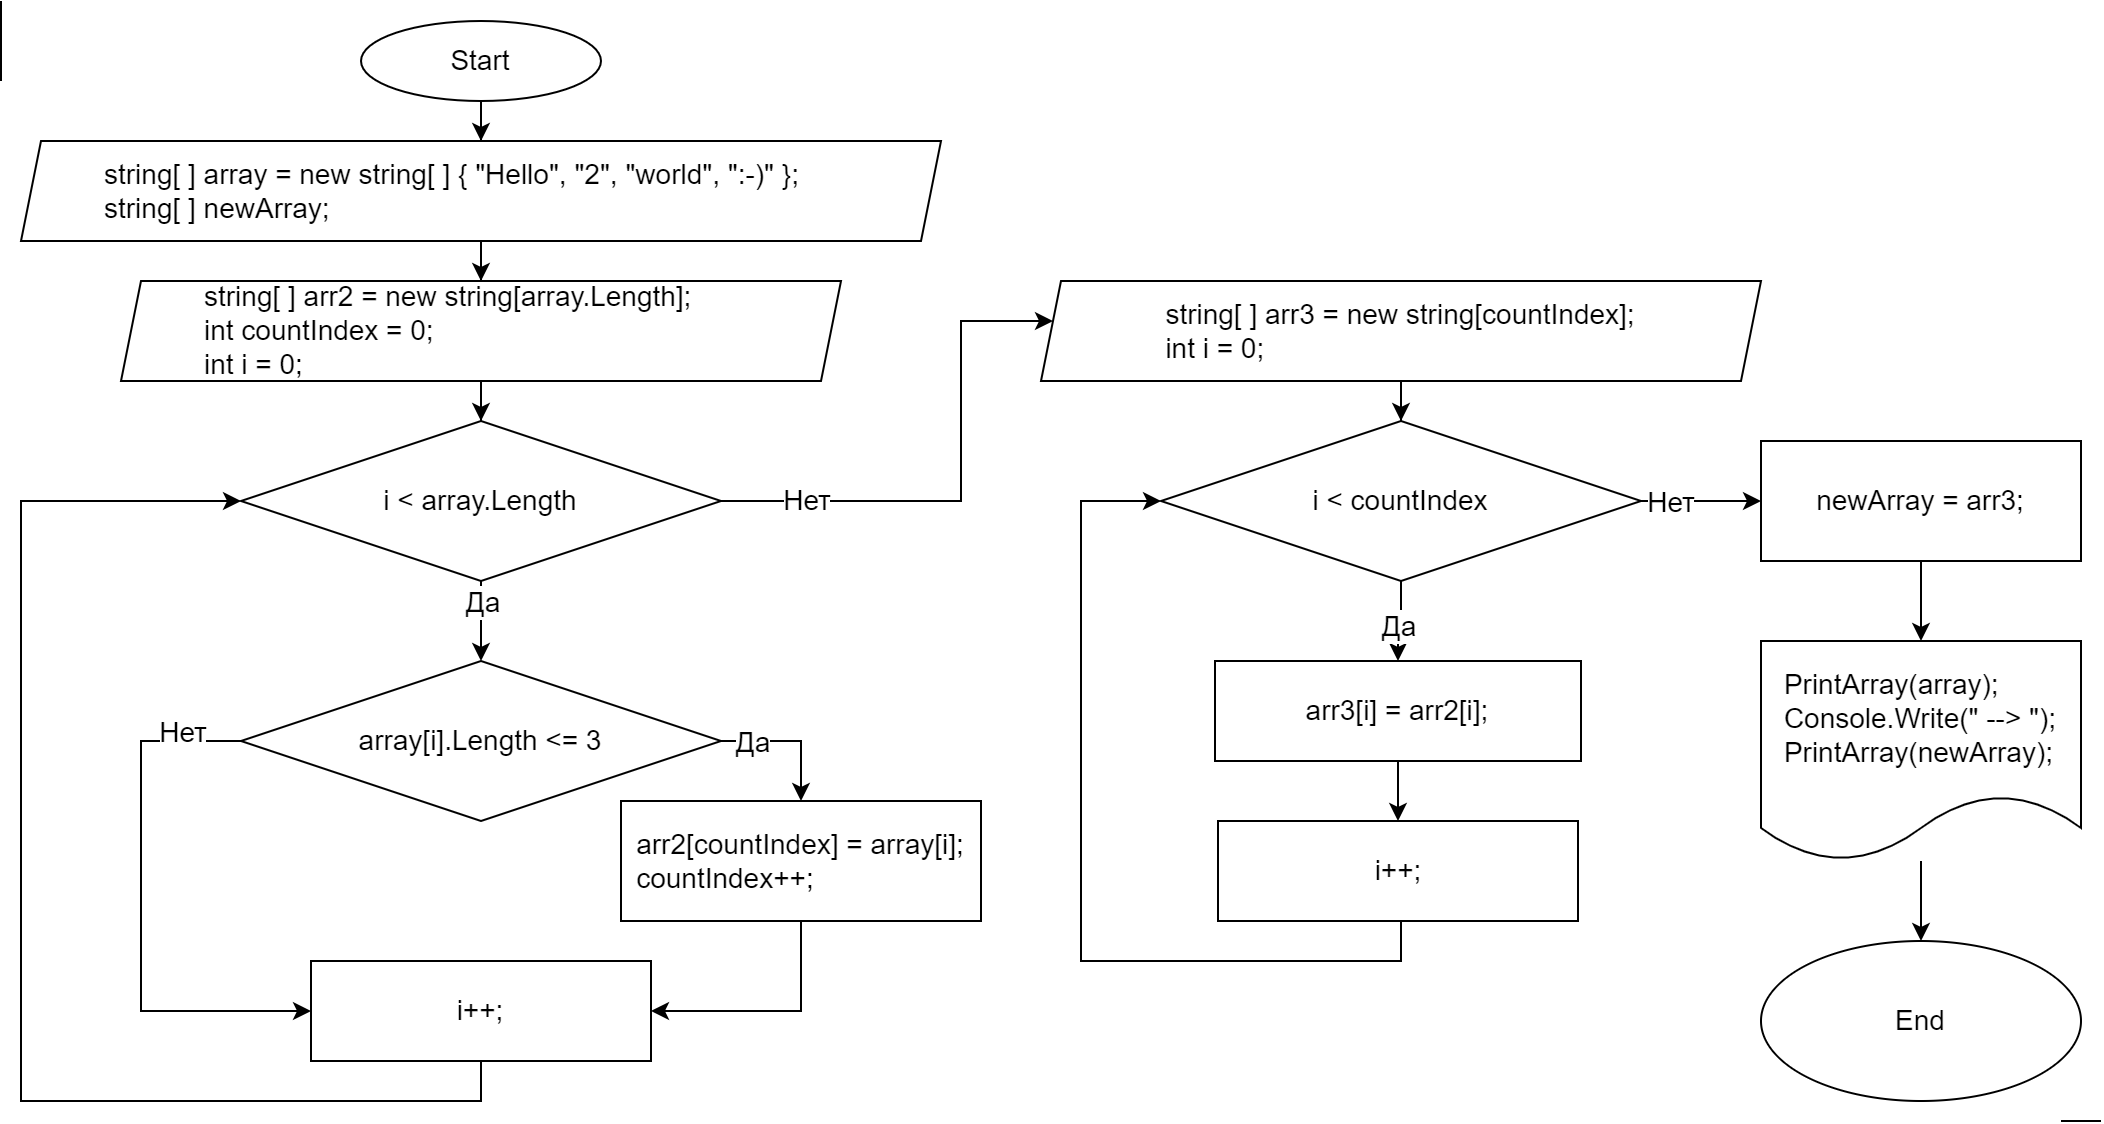

The diagram above was exported from draw.io. Its source (the exported page's mxGraphModel, read from the mxfile embedded in the PNG):
<mxGraphModel dx="990" dy="537" grid="1" gridSize="10" guides="1" tooltips="1" connect="1" arrows="1" fold="1" page="1" pageScale="1" pageWidth="827" pageHeight="1169" math="0" shadow="0">
  <root>
    <mxCell id="0" />
    <mxCell id="1" parent="0" />
    <mxCell id="7tdJcWzYdyrmLpEqQ8a_-3" value="" style="edgeStyle=orthogonalEdgeStyle;rounded=0;orthogonalLoop=1;jettySize=auto;html=1;entryX=0.5;entryY=0;entryDx=0;entryDy=0;fontSize=14;" edge="1" parent="1" source="7tdJcWzYdyrmLpEqQ8a_-1" target="7tdJcWzYdyrmLpEqQ8a_-4">
      <mxGeometry relative="1" as="geometry">
        <mxPoint x="230" y="90" as="targetPoint" />
      </mxGeometry>
    </mxCell>
    <mxCell id="7tdJcWzYdyrmLpEqQ8a_-1" value="Start" style="ellipse;whiteSpace=wrap;html=1;fontSize=14;" vertex="1" parent="1">
      <mxGeometry x="180" y="10" width="120" height="40" as="geometry" />
    </mxCell>
    <mxCell id="7tdJcWzYdyrmLpEqQ8a_-20" value="" style="edgeStyle=orthogonalEdgeStyle;rounded=0;orthogonalLoop=1;jettySize=auto;html=1;entryX=0.5;entryY=0;entryDx=0;entryDy=0;fontSize=14;" edge="1" parent="1" source="7tdJcWzYdyrmLpEqQ8a_-4" target="7tdJcWzYdyrmLpEqQ8a_-7">
      <mxGeometry relative="1" as="geometry">
        <mxPoint x="240" y="160" as="targetPoint" />
      </mxGeometry>
    </mxCell>
    <mxCell id="7tdJcWzYdyrmLpEqQ8a_-4" value="&lt;blockquote style=&quot;margin: 0px 0px 0px 40px; border: none; padding: 0px; font-size: 14px;&quot;&gt;string[ ] array = new string[ ] { &quot;Hello&quot;, &quot;2&quot;, &quot;world&quot;, &quot;:-)&quot; };&lt;/blockquote&gt;&lt;blockquote style=&quot;margin: 0px 0px 0px 40px; border: none; padding: 0px; font-size: 14px;&quot;&gt;string[ ] newArray;&lt;/blockquote&gt;" style="shape=parallelogram;perimeter=parallelogramPerimeter;whiteSpace=wrap;html=1;fixedSize=1;align=left;size=10;fontSize=14;" vertex="1" parent="1">
      <mxGeometry x="10" y="70" width="460" height="50" as="geometry" />
    </mxCell>
    <mxCell id="7tdJcWzYdyrmLpEqQ8a_-10" value="" style="edgeStyle=orthogonalEdgeStyle;rounded=0;orthogonalLoop=1;jettySize=auto;html=1;fontSize=14;" edge="1" parent="1" source="7tdJcWzYdyrmLpEqQ8a_-7" target="7tdJcWzYdyrmLpEqQ8a_-9">
      <mxGeometry relative="1" as="geometry" />
    </mxCell>
    <mxCell id="7tdJcWzYdyrmLpEqQ8a_-27" value="" style="edgeStyle=orthogonalEdgeStyle;rounded=0;orthogonalLoop=1;jettySize=auto;html=1;entryX=0.5;entryY=0;entryDx=0;entryDy=0;fontSize=14;" edge="1" parent="1" source="7tdJcWzYdyrmLpEqQ8a_-9" target="7tdJcWzYdyrmLpEqQ8a_-24">
      <mxGeometry relative="1" as="geometry">
        <mxPoint x="600" y="280" as="targetPoint" />
      </mxGeometry>
    </mxCell>
    <mxCell id="7tdJcWzYdyrmLpEqQ8a_-28" value="Да" style="edgeLabel;html=1;align=center;verticalAlign=middle;resizable=0;points=[];fontSize=14;" vertex="1" connectable="0" parent="7tdJcWzYdyrmLpEqQ8a_-27">
      <mxGeometry x="-0.5409" y="1" relative="1" as="geometry">
        <mxPoint x="-1" y="1" as="offset" />
      </mxGeometry>
    </mxCell>
    <mxCell id="7tdJcWzYdyrmLpEqQ8a_-46" value="" style="edgeStyle=orthogonalEdgeStyle;rounded=0;orthogonalLoop=1;jettySize=auto;html=1;fontSize=14;" edge="1" parent="1" source="7tdJcWzYdyrmLpEqQ8a_-9" target="7tdJcWzYdyrmLpEqQ8a_-45">
      <mxGeometry relative="1" as="geometry">
        <Array as="points">
          <mxPoint x="480" y="250" />
          <mxPoint x="480" y="160" />
        </Array>
      </mxGeometry>
    </mxCell>
    <mxCell id="7tdJcWzYdyrmLpEqQ8a_-49" value="Нет" style="edgeLabel;html=1;align=center;verticalAlign=middle;resizable=0;points=[];fontSize=14;" vertex="1" connectable="0" parent="7tdJcWzYdyrmLpEqQ8a_-46">
      <mxGeometry x="-0.6696" y="1" relative="1" as="geometry">
        <mxPoint as="offset" />
      </mxGeometry>
    </mxCell>
    <mxCell id="7tdJcWzYdyrmLpEqQ8a_-9" value="i &amp;lt; array.Length" style="rhombus;whiteSpace=wrap;html=1;align=center;fontSize=14;" vertex="1" parent="1">
      <mxGeometry x="120" y="210" width="240" height="80" as="geometry" />
    </mxCell>
    <mxCell id="7tdJcWzYdyrmLpEqQ8a_-7" value="&lt;blockquote style=&quot;margin: 0px 0px 0px 40px; border: none; padding: 0px; font-size: 14px;&quot;&gt;&lt;div style=&quot;font-size: 14px;&quot;&gt;string[ ] arr2 = new string[array.Length];&lt;/div&gt;&lt;div style=&quot;font-size: 14px;&quot;&gt;&lt;span style=&quot;background-color: initial; font-size: 14px;&quot;&gt;int countIndex = 0;&lt;/span&gt;&lt;/div&gt;&lt;/blockquote&gt;&lt;blockquote style=&quot;margin: 0px 0px 0px 40px; border: none; padding: 0px; font-size: 14px;&quot;&gt;&lt;span style=&quot;background-color: initial; font-size: 14px;&quot;&gt;int i = 0;&lt;/span&gt;&lt;/blockquote&gt;" style="shape=parallelogram;perimeter=parallelogramPerimeter;whiteSpace=wrap;html=1;fixedSize=1;align=left;fontSize=14;size=10;" vertex="1" parent="1">
      <mxGeometry x="60" y="140" width="360" height="50" as="geometry" />
    </mxCell>
    <mxCell id="7tdJcWzYdyrmLpEqQ8a_-31" value="" style="edgeStyle=orthogonalEdgeStyle;rounded=0;orthogonalLoop=1;jettySize=auto;html=1;fontSize=14;" edge="1" parent="1" source="7tdJcWzYdyrmLpEqQ8a_-24" target="7tdJcWzYdyrmLpEqQ8a_-30">
      <mxGeometry relative="1" as="geometry">
        <Array as="points">
          <mxPoint x="400" y="370" />
        </Array>
      </mxGeometry>
    </mxCell>
    <mxCell id="7tdJcWzYdyrmLpEqQ8a_-32" value="Да" style="edgeLabel;html=1;align=center;verticalAlign=middle;resizable=0;points=[];fontSize=14;" vertex="1" connectable="0" parent="7tdJcWzYdyrmLpEqQ8a_-31">
      <mxGeometry x="-0.4918" y="-2" relative="1" as="geometry">
        <mxPoint x="-3" y="-2" as="offset" />
      </mxGeometry>
    </mxCell>
    <mxCell id="7tdJcWzYdyrmLpEqQ8a_-34" value="" style="edgeStyle=orthogonalEdgeStyle;rounded=0;orthogonalLoop=1;jettySize=auto;html=1;fontSize=14;entryX=0;entryY=0.5;entryDx=0;entryDy=0;" edge="1" parent="1" source="7tdJcWzYdyrmLpEqQ8a_-24" target="7tdJcWzYdyrmLpEqQ8a_-33">
      <mxGeometry relative="1" as="geometry">
        <Array as="points">
          <mxPoint x="70" y="370" />
          <mxPoint x="70" y="505" />
        </Array>
      </mxGeometry>
    </mxCell>
    <mxCell id="7tdJcWzYdyrmLpEqQ8a_-35" value="Нет" style="edgeLabel;html=1;align=center;verticalAlign=middle;resizable=0;points=[];fontSize=14;" vertex="1" connectable="0" parent="7tdJcWzYdyrmLpEqQ8a_-34">
      <mxGeometry x="-0.2827" relative="1" as="geometry">
        <mxPoint x="20" y="-52" as="offset" />
      </mxGeometry>
    </mxCell>
    <mxCell id="7tdJcWzYdyrmLpEqQ8a_-24" value="array[i].Length &amp;lt;= 3" style="rhombus;whiteSpace=wrap;html=1;fontSize=14;" vertex="1" parent="1">
      <mxGeometry x="120" y="330" width="240" height="80" as="geometry" />
    </mxCell>
    <mxCell id="7tdJcWzYdyrmLpEqQ8a_-48" value="" style="edgeStyle=orthogonalEdgeStyle;rounded=0;orthogonalLoop=1;jettySize=auto;html=1;entryX=1;entryY=0.5;entryDx=0;entryDy=0;fontSize=14;" edge="1" parent="1" source="7tdJcWzYdyrmLpEqQ8a_-30" target="7tdJcWzYdyrmLpEqQ8a_-33">
      <mxGeometry relative="1" as="geometry">
        <mxPoint x="240" y="490" as="targetPoint" />
        <Array as="points">
          <mxPoint x="400" y="505" />
        </Array>
      </mxGeometry>
    </mxCell>
    <mxCell id="7tdJcWzYdyrmLpEqQ8a_-30" value="&lt;span style=&quot;background-color: initial; font-size: 14px;&quot;&gt;arr2[countIndex] = array[i];&lt;/span&gt;&lt;br style=&quot;font-size: 14px;&quot;&gt;&lt;div style=&quot;text-align: left; font-size: 14px;&quot;&gt;&lt;span style=&quot;background-color: initial; font-size: 14px;&quot;&gt;countIndex++;&lt;/span&gt;&lt;/div&gt;" style="whiteSpace=wrap;html=1;align=center;fontSize=14;" vertex="1" parent="1">
      <mxGeometry x="310" y="400" width="180" height="60" as="geometry" />
    </mxCell>
    <mxCell id="7tdJcWzYdyrmLpEqQ8a_-41" value="" style="edgeStyle=orthogonalEdgeStyle;rounded=0;orthogonalLoop=1;jettySize=auto;html=1;entryX=0;entryY=0.5;entryDx=0;entryDy=0;fontSize=14;" edge="1" parent="1" target="7tdJcWzYdyrmLpEqQ8a_-9">
      <mxGeometry relative="1" as="geometry">
        <mxPoint x="240" y="522" as="sourcePoint" />
        <mxPoint x="240" y="785" as="targetPoint" />
        <Array as="points">
          <mxPoint x="240" y="550" />
          <mxPoint x="10" y="550" />
          <mxPoint x="10" y="250" />
        </Array>
      </mxGeometry>
    </mxCell>
    <mxCell id="7tdJcWzYdyrmLpEqQ8a_-33" value="i++;" style="whiteSpace=wrap;html=1;fontSize=14;" vertex="1" parent="1">
      <mxGeometry x="155" y="480" width="170" height="50" as="geometry" />
    </mxCell>
    <mxCell id="7tdJcWzYdyrmLpEqQ8a_-53" value="" style="edgeStyle=orthogonalEdgeStyle;rounded=0;orthogonalLoop=1;jettySize=auto;html=1;fontSize=14;" edge="1" parent="1" source="7tdJcWzYdyrmLpEqQ8a_-45" target="7tdJcWzYdyrmLpEqQ8a_-52">
      <mxGeometry relative="1" as="geometry" />
    </mxCell>
    <mxCell id="7tdJcWzYdyrmLpEqQ8a_-45" value="string[ ] arr3 = new string[countIndex];&lt;br style=&quot;font-size: 14px;&quot;&gt;&lt;div style=&quot;text-align: left; font-size: 14px;&quot;&gt;&lt;span style=&quot;background-color: initial; font-size: 14px;&quot;&gt;int i = 0;&lt;/span&gt;&lt;/div&gt;" style="shape=parallelogram;perimeter=parallelogramPerimeter;whiteSpace=wrap;html=1;fixedSize=1;fontSize=14;size=10;" vertex="1" parent="1">
      <mxGeometry x="520" y="140" width="360" height="50" as="geometry" />
    </mxCell>
    <mxCell id="7tdJcWzYdyrmLpEqQ8a_-55" value="" style="edgeStyle=orthogonalEdgeStyle;rounded=0;orthogonalLoop=1;jettySize=auto;html=1;fontSize=14;entryX=0.5;entryY=0;entryDx=0;entryDy=0;" edge="1" parent="1" source="7tdJcWzYdyrmLpEqQ8a_-52" target="7tdJcWzYdyrmLpEqQ8a_-57">
      <mxGeometry relative="1" as="geometry">
        <mxPoint x="700" y="310" as="targetPoint" />
      </mxGeometry>
    </mxCell>
    <mxCell id="7tdJcWzYdyrmLpEqQ8a_-56" value="Да" style="edgeLabel;html=1;align=center;verticalAlign=middle;resizable=0;points=[];fontSize=14;" vertex="1" connectable="0" parent="7tdJcWzYdyrmLpEqQ8a_-55">
      <mxGeometry x="-0.02" y="2" relative="1" as="geometry">
        <mxPoint x="-2" as="offset" />
      </mxGeometry>
    </mxCell>
    <mxCell id="7tdJcWzYdyrmLpEqQ8a_-65" value="" style="edgeStyle=orthogonalEdgeStyle;rounded=0;orthogonalLoop=1;jettySize=auto;html=1;entryX=0;entryY=0.5;entryDx=0;entryDy=0;fontSize=14;" edge="1" parent="1" source="7tdJcWzYdyrmLpEqQ8a_-52" target="7tdJcWzYdyrmLpEqQ8a_-68">
      <mxGeometry relative="1" as="geometry" />
    </mxCell>
    <mxCell id="7tdJcWzYdyrmLpEqQ8a_-66" value="Нет" style="edgeLabel;html=1;align=center;verticalAlign=middle;resizable=0;points=[];fontSize=14;" vertex="1" connectable="0" parent="7tdJcWzYdyrmLpEqQ8a_-65">
      <mxGeometry x="-0.5343" relative="1" as="geometry">
        <mxPoint as="offset" />
      </mxGeometry>
    </mxCell>
    <mxCell id="7tdJcWzYdyrmLpEqQ8a_-52" value="i &amp;lt; countIndex" style="rhombus;whiteSpace=wrap;html=1;fontSize=14;" vertex="1" parent="1">
      <mxGeometry x="580" y="210" width="240" height="80" as="geometry" />
    </mxCell>
    <mxCell id="7tdJcWzYdyrmLpEqQ8a_-60" value="" style="edgeStyle=orthogonalEdgeStyle;rounded=0;orthogonalLoop=1;jettySize=auto;html=1;entryX=0.5;entryY=0;entryDx=0;entryDy=0;fontSize=14;" edge="1" parent="1" source="7tdJcWzYdyrmLpEqQ8a_-57" target="7tdJcWzYdyrmLpEqQ8a_-61">
      <mxGeometry relative="1" as="geometry">
        <mxPoint x="700" y="450" as="targetPoint" />
      </mxGeometry>
    </mxCell>
    <mxCell id="7tdJcWzYdyrmLpEqQ8a_-57" value="arr3[i] = arr2[i];" style="whiteSpace=wrap;html=1;fontSize=14;" vertex="1" parent="1">
      <mxGeometry x="607" y="330" width="183" height="50" as="geometry" />
    </mxCell>
    <mxCell id="7tdJcWzYdyrmLpEqQ8a_-63" value="" style="edgeStyle=orthogonalEdgeStyle;rounded=0;orthogonalLoop=1;jettySize=auto;html=1;entryX=0;entryY=0.5;entryDx=0;entryDy=0;fontSize=14;" edge="1" parent="1" source="7tdJcWzYdyrmLpEqQ8a_-61" target="7tdJcWzYdyrmLpEqQ8a_-52">
      <mxGeometry relative="1" as="geometry">
        <mxPoint x="700" y="545" as="targetPoint" />
        <Array as="points">
          <mxPoint x="700" y="480" />
          <mxPoint x="540" y="480" />
          <mxPoint x="540" y="250" />
        </Array>
      </mxGeometry>
    </mxCell>
    <mxCell id="7tdJcWzYdyrmLpEqQ8a_-61" value="i++;" style="whiteSpace=wrap;html=1;fontSize=14;" vertex="1" parent="1">
      <mxGeometry x="608.5" y="410" width="180" height="50" as="geometry" />
    </mxCell>
    <mxCell id="7tdJcWzYdyrmLpEqQ8a_-71" value="" style="edgeStyle=orthogonalEdgeStyle;rounded=0;orthogonalLoop=1;jettySize=auto;html=1;" edge="1" parent="1" source="7tdJcWzYdyrmLpEqQ8a_-64" target="7tdJcWzYdyrmLpEqQ8a_-70">
      <mxGeometry relative="1" as="geometry" />
    </mxCell>
    <mxCell id="7tdJcWzYdyrmLpEqQ8a_-64" value="&lt;div style=&quot;text-align: left;&quot;&gt;&lt;span style=&quot;background-color: initial;&quot;&gt;PrintArray(array);&lt;/span&gt;&lt;/div&gt;&lt;div style=&quot;text-align: left;&quot;&gt;&lt;span style=&quot;background-color: initial;&quot;&gt;Console.Write(&quot; --&amp;gt; &quot;);&lt;/span&gt;&lt;/div&gt;&lt;div style=&quot;text-align: left; font-size: 14px;&quot;&gt;PrintArray(newArray);&lt;/div&gt;" style="shape=document;whiteSpace=wrap;html=1;boundedLbl=1;fontSize=14;align=center;" vertex="1" parent="1">
      <mxGeometry x="880" y="320" width="160" height="110" as="geometry" />
    </mxCell>
    <mxCell id="7tdJcWzYdyrmLpEqQ8a_-69" value="" style="edgeStyle=orthogonalEdgeStyle;rounded=0;orthogonalLoop=1;jettySize=auto;html=1;fontSize=14;" edge="1" parent="1" source="7tdJcWzYdyrmLpEqQ8a_-68" target="7tdJcWzYdyrmLpEqQ8a_-64">
      <mxGeometry relative="1" as="geometry" />
    </mxCell>
    <mxCell id="7tdJcWzYdyrmLpEqQ8a_-68" value="newArray = arr3;" style="rounded=0;whiteSpace=wrap;html=1;fontSize=14;" vertex="1" parent="1">
      <mxGeometry x="880" y="220" width="160" height="60" as="geometry" />
    </mxCell>
    <mxCell id="7tdJcWzYdyrmLpEqQ8a_-70" value="End" style="ellipse;whiteSpace=wrap;html=1;fontSize=14;" vertex="1" parent="1">
      <mxGeometry x="880" y="470" width="160" height="80" as="geometry" />
    </mxCell>
    <mxCell id="7tdJcWzYdyrmLpEqQ8a_-72" value="" style="endArrow=none;html=1;rounded=0;" edge="1" parent="1">
      <mxGeometry width="50" height="50" relative="1" as="geometry">
        <mxPoint x="1050" y="560" as="sourcePoint" />
        <mxPoint x="1030" y="560" as="targetPoint" />
      </mxGeometry>
    </mxCell>
    <mxCell id="7tdJcWzYdyrmLpEqQ8a_-73" value="" style="endArrow=none;html=1;rounded=0;" edge="1" parent="1">
      <mxGeometry width="50" height="50" relative="1" as="geometry">
        <mxPoint y="40" as="sourcePoint" />
        <mxPoint as="targetPoint" />
      </mxGeometry>
    </mxCell>
  </root>
</mxGraphModel>